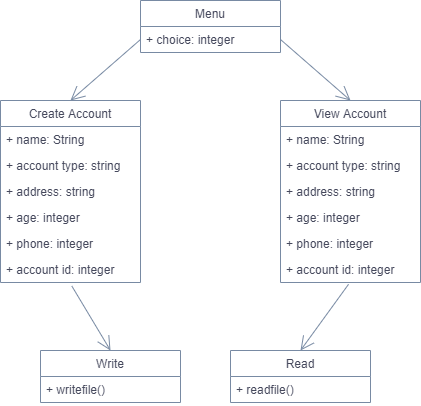

The diagram above was exported from draw.io. Its source (the exported page's mxGraphModel, read from the mxfile embedded in the PNG):
<mxGraphModel dx="1038" dy="580" grid="1" gridSize="10" guides="1" tooltips="1" connect="1" arrows="1" fold="1" page="1" pageScale="1" pageWidth="827" pageHeight="1169" background="#ffffff" math="0" shadow="0">
  <root>
    <mxCell id="0" />
    <mxCell id="1" parent="0" />
    <mxCell id="4IOBx0E6ZMSJ0WFB2zwY-2" value="Menu" style="swimlane;fontStyle=0;childLayout=stackLayout;horizontal=1;startSize=26;fillColor=none;horizontalStack=0;resizeParent=1;resizeParentMax=0;resizeLast=0;collapsible=1;marginBottom=0;strokeColor=#788AA3;fontColor=#46495D;" vertex="1" parent="1">
      <mxGeometry x="330" y="100" width="140" height="52" as="geometry" />
    </mxCell>
    <mxCell id="4IOBx0E6ZMSJ0WFB2zwY-3" value="+ choice: integer" style="text;strokeColor=none;fillColor=none;align=left;verticalAlign=top;spacingLeft=4;spacingRight=4;overflow=hidden;rotatable=0;points=[[0,0.5],[1,0.5]];portConstraint=eastwest;fontColor=#46495D;" vertex="1" parent="4IOBx0E6ZMSJ0WFB2zwY-2">
      <mxGeometry y="26" width="140" height="26" as="geometry" />
    </mxCell>
    <mxCell id="4IOBx0E6ZMSJ0WFB2zwY-10" value="Create Account" style="swimlane;fontStyle=0;childLayout=stackLayout;horizontal=1;startSize=26;fillColor=none;horizontalStack=0;resizeParent=1;resizeParentMax=0;resizeLast=0;collapsible=1;marginBottom=0;strokeColor=#788AA3;fontColor=#46495D;" vertex="1" parent="1">
      <mxGeometry x="190" y="200" width="140" height="182" as="geometry" />
    </mxCell>
    <mxCell id="4IOBx0E6ZMSJ0WFB2zwY-11" value="+ name: String" style="text;strokeColor=none;fillColor=none;align=left;verticalAlign=top;spacingLeft=4;spacingRight=4;overflow=hidden;rotatable=0;points=[[0,0.5],[1,0.5]];portConstraint=eastwest;fontColor=#46495D;" vertex="1" parent="4IOBx0E6ZMSJ0WFB2zwY-10">
      <mxGeometry y="26" width="140" height="26" as="geometry" />
    </mxCell>
    <mxCell id="4IOBx0E6ZMSJ0WFB2zwY-12" value="+ account type: string" style="text;strokeColor=none;fillColor=none;align=left;verticalAlign=top;spacingLeft=4;spacingRight=4;overflow=hidden;rotatable=0;points=[[0,0.5],[1,0.5]];portConstraint=eastwest;fontColor=#46495D;" vertex="1" parent="4IOBx0E6ZMSJ0WFB2zwY-10">
      <mxGeometry y="52" width="140" height="26" as="geometry" />
    </mxCell>
    <mxCell id="4IOBx0E6ZMSJ0WFB2zwY-13" value="+ address: string" style="text;strokeColor=none;fillColor=none;align=left;verticalAlign=top;spacingLeft=4;spacingRight=4;overflow=hidden;rotatable=0;points=[[0,0.5],[1,0.5]];portConstraint=eastwest;fontColor=#46495D;" vertex="1" parent="4IOBx0E6ZMSJ0WFB2zwY-10">
      <mxGeometry y="78" width="140" height="26" as="geometry" />
    </mxCell>
    <mxCell id="4IOBx0E6ZMSJ0WFB2zwY-18" value="+ age: integer" style="text;strokeColor=none;fillColor=none;align=left;verticalAlign=top;spacingLeft=4;spacingRight=4;overflow=hidden;rotatable=0;points=[[0,0.5],[1,0.5]];portConstraint=eastwest;fontColor=#46495D;" vertex="1" parent="4IOBx0E6ZMSJ0WFB2zwY-10">
      <mxGeometry y="104" width="140" height="26" as="geometry" />
    </mxCell>
    <mxCell id="4IOBx0E6ZMSJ0WFB2zwY-19" value="+ phone: integer" style="text;strokeColor=none;fillColor=none;align=left;verticalAlign=top;spacingLeft=4;spacingRight=4;overflow=hidden;rotatable=0;points=[[0,0.5],[1,0.5]];portConstraint=eastwest;fontColor=#46495D;" vertex="1" parent="4IOBx0E6ZMSJ0WFB2zwY-10">
      <mxGeometry y="130" width="140" height="26" as="geometry" />
    </mxCell>
    <mxCell id="4IOBx0E6ZMSJ0WFB2zwY-20" value="+ account id: integer" style="text;strokeColor=none;fillColor=none;align=left;verticalAlign=top;spacingLeft=4;spacingRight=4;overflow=hidden;rotatable=0;points=[[0,0.5],[1,0.5]];portConstraint=eastwest;fontColor=#46495D;" vertex="1" parent="4IOBx0E6ZMSJ0WFB2zwY-10">
      <mxGeometry y="156" width="140" height="26" as="geometry" />
    </mxCell>
    <mxCell id="4IOBx0E6ZMSJ0WFB2zwY-21" value="View Account" style="swimlane;fontStyle=0;childLayout=stackLayout;horizontal=1;startSize=26;fillColor=none;horizontalStack=0;resizeParent=1;resizeParentMax=0;resizeLast=0;collapsible=1;marginBottom=0;strokeColor=#788AA3;fontColor=#46495D;" vertex="1" parent="1">
      <mxGeometry x="470" y="200" width="140" height="182" as="geometry" />
    </mxCell>
    <mxCell id="4IOBx0E6ZMSJ0WFB2zwY-22" value="+ name: String" style="text;strokeColor=none;fillColor=none;align=left;verticalAlign=top;spacingLeft=4;spacingRight=4;overflow=hidden;rotatable=0;points=[[0,0.5],[1,0.5]];portConstraint=eastwest;fontColor=#46495D;" vertex="1" parent="4IOBx0E6ZMSJ0WFB2zwY-21">
      <mxGeometry y="26" width="140" height="26" as="geometry" />
    </mxCell>
    <mxCell id="4IOBx0E6ZMSJ0WFB2zwY-23" value="+ account type: string" style="text;strokeColor=none;fillColor=none;align=left;verticalAlign=top;spacingLeft=4;spacingRight=4;overflow=hidden;rotatable=0;points=[[0,0.5],[1,0.5]];portConstraint=eastwest;fontColor=#46495D;" vertex="1" parent="4IOBx0E6ZMSJ0WFB2zwY-21">
      <mxGeometry y="52" width="140" height="26" as="geometry" />
    </mxCell>
    <mxCell id="4IOBx0E6ZMSJ0WFB2zwY-24" value="+ address: string" style="text;strokeColor=none;fillColor=none;align=left;verticalAlign=top;spacingLeft=4;spacingRight=4;overflow=hidden;rotatable=0;points=[[0,0.5],[1,0.5]];portConstraint=eastwest;fontColor=#46495D;" vertex="1" parent="4IOBx0E6ZMSJ0WFB2zwY-21">
      <mxGeometry y="78" width="140" height="26" as="geometry" />
    </mxCell>
    <mxCell id="4IOBx0E6ZMSJ0WFB2zwY-25" value="+ age: integer" style="text;strokeColor=none;fillColor=none;align=left;verticalAlign=top;spacingLeft=4;spacingRight=4;overflow=hidden;rotatable=0;points=[[0,0.5],[1,0.5]];portConstraint=eastwest;fontColor=#46495D;" vertex="1" parent="4IOBx0E6ZMSJ0WFB2zwY-21">
      <mxGeometry y="104" width="140" height="26" as="geometry" />
    </mxCell>
    <mxCell id="4IOBx0E6ZMSJ0WFB2zwY-26" value="+ phone: integer" style="text;strokeColor=none;fillColor=none;align=left;verticalAlign=top;spacingLeft=4;spacingRight=4;overflow=hidden;rotatable=0;points=[[0,0.5],[1,0.5]];portConstraint=eastwest;fontColor=#46495D;" vertex="1" parent="4IOBx0E6ZMSJ0WFB2zwY-21">
      <mxGeometry y="130" width="140" height="26" as="geometry" />
    </mxCell>
    <mxCell id="4IOBx0E6ZMSJ0WFB2zwY-27" value="+ account id: integer" style="text;strokeColor=none;fillColor=none;align=left;verticalAlign=top;spacingLeft=4;spacingRight=4;overflow=hidden;rotatable=0;points=[[0,0.5],[1,0.5]];portConstraint=eastwest;fontColor=#46495D;" vertex="1" parent="4IOBx0E6ZMSJ0WFB2zwY-21">
      <mxGeometry y="156" width="140" height="26" as="geometry" />
    </mxCell>
    <mxCell id="4IOBx0E6ZMSJ0WFB2zwY-28" value="Write" style="swimlane;fontStyle=0;childLayout=stackLayout;horizontal=1;startSize=26;fillColor=none;horizontalStack=0;resizeParent=1;resizeParentMax=0;resizeLast=0;collapsible=1;marginBottom=0;strokeColor=#788AA3;fontColor=#46495D;" vertex="1" parent="1">
      <mxGeometry x="230" y="450" width="140" height="52" as="geometry" />
    </mxCell>
    <mxCell id="4IOBx0E6ZMSJ0WFB2zwY-29" value="+ writefile()" style="text;strokeColor=none;fillColor=none;align=left;verticalAlign=top;spacingLeft=4;spacingRight=4;overflow=hidden;rotatable=0;points=[[0,0.5],[1,0.5]];portConstraint=eastwest;fontColor=#46495D;" vertex="1" parent="4IOBx0E6ZMSJ0WFB2zwY-28">
      <mxGeometry y="26" width="140" height="26" as="geometry" />
    </mxCell>
    <mxCell id="4IOBx0E6ZMSJ0WFB2zwY-30" value="Read" style="swimlane;fontStyle=0;childLayout=stackLayout;horizontal=1;startSize=26;fillColor=none;horizontalStack=0;resizeParent=1;resizeParentMax=0;resizeLast=0;collapsible=1;marginBottom=0;strokeColor=#788AA3;fontColor=#46495D;" vertex="1" parent="1">
      <mxGeometry x="420" y="450" width="140" height="52" as="geometry" />
    </mxCell>
    <mxCell id="4IOBx0E6ZMSJ0WFB2zwY-31" value="+ readfile()" style="text;strokeColor=none;fillColor=none;align=left;verticalAlign=top;spacingLeft=4;spacingRight=4;overflow=hidden;rotatable=0;points=[[0,0.5],[1,0.5]];portConstraint=eastwest;fontColor=#46495D;" vertex="1" parent="4IOBx0E6ZMSJ0WFB2zwY-30">
      <mxGeometry y="26" width="140" height="26" as="geometry" />
    </mxCell>
    <mxCell id="4IOBx0E6ZMSJ0WFB2zwY-33" value="" style="endArrow=open;endFill=1;endSize=12;html=1;exitX=0;exitY=0.5;exitDx=0;exitDy=0;entryX=0.5;entryY=0;entryDx=0;entryDy=0;strokeColor=#788AA3;fontColor=#46495D;" edge="1" parent="1" source="4IOBx0E6ZMSJ0WFB2zwY-3" target="4IOBx0E6ZMSJ0WFB2zwY-10">
      <mxGeometry width="160" relative="1" as="geometry">
        <mxPoint x="330" y="280" as="sourcePoint" />
        <mxPoint x="490" y="280" as="targetPoint" />
      </mxGeometry>
    </mxCell>
    <mxCell id="4IOBx0E6ZMSJ0WFB2zwY-34" value="" style="endArrow=open;endFill=1;endSize=12;html=1;exitX=1;exitY=0.5;exitDx=0;exitDy=0;entryX=0.5;entryY=0;entryDx=0;entryDy=0;strokeColor=#788AA3;fontColor=#46495D;" edge="1" parent="1" source="4IOBx0E6ZMSJ0WFB2zwY-3" target="4IOBx0E6ZMSJ0WFB2zwY-21">
      <mxGeometry width="160" relative="1" as="geometry">
        <mxPoint x="330" y="280" as="sourcePoint" />
        <mxPoint x="490" y="280" as="targetPoint" />
      </mxGeometry>
    </mxCell>
    <mxCell id="4IOBx0E6ZMSJ0WFB2zwY-37" value="" style="endArrow=open;endFill=1;endSize=12;html=1;entryX=0.5;entryY=0;entryDx=0;entryDy=0;exitX=0.509;exitY=1.131;exitDx=0;exitDy=0;exitPerimeter=0;strokeColor=#788AA3;fontColor=#46495D;" edge="1" parent="1" source="4IOBx0E6ZMSJ0WFB2zwY-20" target="4IOBx0E6ZMSJ0WFB2zwY-28">
      <mxGeometry width="160" relative="1" as="geometry">
        <mxPoint x="340" y="280" as="sourcePoint" />
        <mxPoint x="500" y="280" as="targetPoint" />
      </mxGeometry>
    </mxCell>
    <mxCell id="4IOBx0E6ZMSJ0WFB2zwY-38" value="" style="endArrow=open;endFill=1;endSize=12;html=1;entryX=0.5;entryY=0;entryDx=0;entryDy=0;exitX=0.486;exitY=1.069;exitDx=0;exitDy=0;exitPerimeter=0;strokeColor=#788AA3;fontColor=#46495D;" edge="1" parent="1" source="4IOBx0E6ZMSJ0WFB2zwY-27" target="4IOBx0E6ZMSJ0WFB2zwY-30">
      <mxGeometry width="160" relative="1" as="geometry">
        <mxPoint x="340" y="280" as="sourcePoint" />
        <mxPoint x="500" y="280" as="targetPoint" />
      </mxGeometry>
    </mxCell>
  </root>
</mxGraphModel>